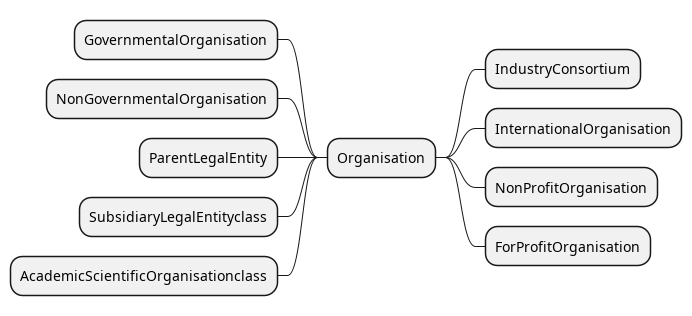

The diagram above was rendered by PlantUML. Its source (embedded in the PNG):
@startmindmap
!include style.plantuml

+ Organisation
++ IndustryConsortium
++ InternationalOrganisation
++ NonProfitOrganisation
++ ForProfitOrganisation
-- GovernmentalOrganisation
-- NonGovernmentalOrganisation
-- ParentLegalEntity
-- SubsidiaryLegalEntityclass
-- AcademicScientificOrganisationclass

@endmindmap